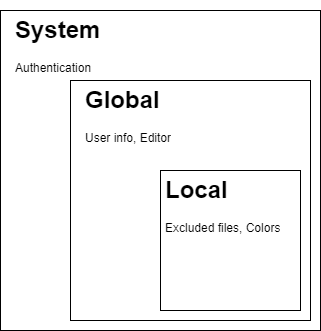

The diagram above was exported from draw.io. Its source (the exported page's mxGraphModel, read from the mxfile embedded in the PNG):
<mxGraphModel dx="1102" dy="882" grid="1" gridSize="10" guides="1" tooltips="1" connect="1" arrows="1" fold="1" page="1" pageScale="1" pageWidth="850" pageHeight="1100" math="0" shadow="0">
  <root>
    <mxCell id="0" />
    <mxCell id="1" parent="0" />
    <mxCell id="_hgoxm6HUZLf0Ftnl9ra-1" value="" style="whiteSpace=wrap;html=1;aspect=fixed;" vertex="1" parent="1">
      <mxGeometry x="40" y="40" width="320" height="320" as="geometry" />
    </mxCell>
    <mxCell id="_hgoxm6HUZLf0Ftnl9ra-2" value="" style="whiteSpace=wrap;html=1;aspect=fixed;" vertex="1" parent="1">
      <mxGeometry x="110" y="110" width="240" height="240" as="geometry" />
    </mxCell>
    <mxCell id="_hgoxm6HUZLf0Ftnl9ra-3" value="" style="whiteSpace=wrap;html=1;aspect=fixed;" vertex="1" parent="1">
      <mxGeometry x="200" y="200" width="140" height="140" as="geometry" />
    </mxCell>
    <mxCell id="_hgoxm6HUZLf0Ftnl9ra-4" value="&lt;h1&gt;System&lt;/h1&gt;&lt;p&gt;Authentication&lt;/p&gt;" style="text;html=1;strokeColor=none;fillColor=none;spacing=5;spacingTop=-20;whiteSpace=wrap;overflow=hidden;rounded=0;" vertex="1" parent="1">
      <mxGeometry x="50" y="40" width="140" height="80" as="geometry" />
    </mxCell>
    <mxCell id="_hgoxm6HUZLf0Ftnl9ra-6" value="&lt;h1&gt;Global&lt;/h1&gt;&lt;p&gt;User info, Editor&lt;/p&gt;" style="text;html=1;strokeColor=none;fillColor=none;spacing=5;spacingTop=-20;whiteSpace=wrap;overflow=hidden;rounded=0;" vertex="1" parent="1">
      <mxGeometry x="120" y="110" width="140" height="80" as="geometry" />
    </mxCell>
    <mxCell id="_hgoxm6HUZLf0Ftnl9ra-7" value="&lt;h1&gt;Local&lt;/h1&gt;&lt;p&gt;Excluded files, Colors&lt;/p&gt;" style="text;html=1;strokeColor=none;fillColor=none;spacing=5;spacingTop=-20;whiteSpace=wrap;overflow=hidden;rounded=0;" vertex="1" parent="1">
      <mxGeometry x="200" y="200" width="140" height="80" as="geometry" />
    </mxCell>
  </root>
</mxGraphModel>